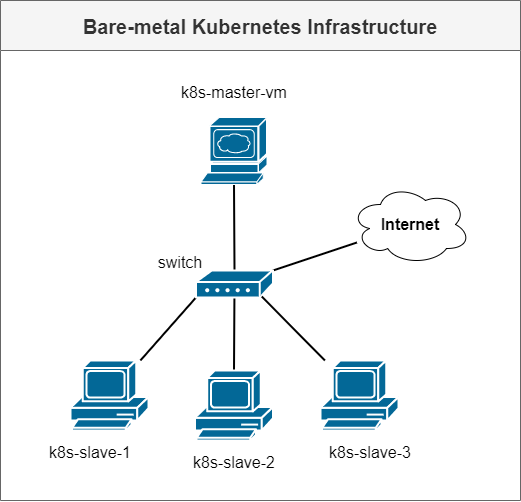

The diagram above was exported from draw.io. Its source (the exported page's mxGraphModel, read from the mxfile embedded in the PNG):
<mxGraphModel dx="1673" dy="946" grid="1" gridSize="10" guides="1" tooltips="1" connect="1" arrows="1" fold="1" page="1" pageScale="1" pageWidth="1100" pageHeight="850" background="#ffffff" math="0" shadow="0">
  <root>
    <mxCell id="0" />
    <mxCell id="1" parent="0" />
    <mxCell id="fGXDtYMdHU8p9bkCQJgd-17" value="Bare-metal Kubernetes Infrastructure" style="swimlane;fontSize=20;startSize=50;strokeColor=#666666;fontColor=#333333;swimlaneFillColor=#ffffff;fillColor=#f5f5f5;" vertex="1" parent="1">
      <mxGeometry x="40" y="30" width="520" height="500" as="geometry" />
    </mxCell>
    <mxCell id="1c7a67bf8fd3230f-15" value="Internet" style="ellipse;shape=cloud;whiteSpace=wrap;html=1;rounded=0;shadow=0;comic=0;strokeWidth=1;fontFamily=Helvetica;fontSize=16;fontStyle=1" parent="fGXDtYMdHU8p9bkCQJgd-17" vertex="1">
      <mxGeometry x="350" y="184" width="120" height="80" as="geometry" />
    </mxCell>
    <UserObject label="switch" placeholders="1" name="Variable" id="fGXDtYMdHU8p9bkCQJgd-18">
      <mxCell style="text;html=1;strokeColor=none;fillColor=none;align=center;verticalAlign=middle;whiteSpace=wrap;overflow=hidden;fontSize=16;" vertex="1" parent="fGXDtYMdHU8p9bkCQJgd-17">
        <mxGeometry x="130" y="250" width="100" height="20" as="geometry" />
      </mxCell>
    </UserObject>
    <mxCell id="1c7a67bf8fd3230f-60" style="edgeStyle=none;html=1;labelBackgroundColor=none;startFill=0;endArrow=none;endFill=0;strokeWidth=2;fontFamily=Verdana;fontSize=12;entryX=0.5;entryY=0;entryDx=0;entryDy=0;entryPerimeter=0;exitX=0.5;exitY=1;exitDx=0;exitDy=0;exitPerimeter=0;" parent="1" source="fGXDtYMdHU8p9bkCQJgd-8" target="fGXDtYMdHU8p9bkCQJgd-7" edge="1">
      <mxGeometry relative="1" as="geometry">
        <mxPoint x="274" y="176" as="sourcePoint" />
        <mxPoint x="274" y="269" as="targetPoint" />
      </mxGeometry>
    </mxCell>
    <mxCell id="1c7a67bf8fd3230f-75" style="edgeStyle=none;html=1;labelBackgroundColor=none;startFill=0;endArrow=none;endFill=0;strokeWidth=2;fontFamily=Verdana;fontSize=12;exitX=0.707;exitY=0.54;exitDx=0;exitDy=0;exitPerimeter=0;" parent="1" source="fGXDtYMdHU8p9bkCQJgd-7" target="fGXDtYMdHU8p9bkCQJgd-5" edge="1">
      <mxGeometry relative="1" as="geometry">
        <mxPoint x="306" y="353.72800000000007" as="sourcePoint" />
        <mxPoint x="385.7196261682243" y="590" as="targetPoint" />
      </mxGeometry>
    </mxCell>
    <mxCell id="1c7a67bf8fd3230f-76" style="edgeStyle=none;html=1;labelBackgroundColor=none;startFill=0;endArrow=none;endFill=0;strokeWidth=2;fontFamily=Verdana;fontSize=12;entryX=0.5;entryY=0;entryDx=0;entryDy=0;entryPerimeter=0;" parent="1" source="fGXDtYMdHU8p9bkCQJgd-7" target="fGXDtYMdHU8p9bkCQJgd-4" edge="1">
      <mxGeometry relative="1" as="geometry">
        <mxPoint x="275.52020202020185" y="355" as="sourcePoint" />
        <mxPoint x="280.9283489096574" y="590" as="targetPoint" />
      </mxGeometry>
    </mxCell>
    <mxCell id="1c7a67bf8fd3230f-77" style="edgeStyle=none;html=1;labelBackgroundColor=none;startFill=0;endArrow=none;endFill=0;strokeWidth=2;fontFamily=Verdana;fontSize=12;exitX=0;exitY=1;exitDx=0;exitDy=0;exitPerimeter=0;" parent="1" source="fGXDtYMdHU8p9bkCQJgd-7" target="fGXDtYMdHU8p9bkCQJgd-3" edge="1">
      <mxGeometry relative="1" as="geometry">
        <mxPoint x="244.19018404907956" y="355" as="sourcePoint" />
        <mxPoint x="194.32398753894086" y="590" as="targetPoint" />
      </mxGeometry>
    </mxCell>
    <mxCell id="1c7a67bf8fd3230f-52" style="edgeStyle=none;html=1;labelBackgroundColor=none;startFill=0;endArrow=none;endFill=0;strokeWidth=2;fontFamily=Verdana;fontSize=12;exitX=1;exitY=0;exitDx=0;exitDy=0;exitPerimeter=0;" parent="1" source="fGXDtYMdHU8p9bkCQJgd-7" target="1c7a67bf8fd3230f-15" edge="1">
      <mxGeometry relative="1" as="geometry">
        <Array as="points" />
      </mxGeometry>
    </mxCell>
    <mxCell id="fGXDtYMdHU8p9bkCQJgd-3" value="" style="shape=mxgraph.cisco.computers_and_peripherals.pc;html=1;pointerEvents=1;dashed=0;fillColor=#036897;strokeColor=#ffffff;strokeWidth=2;verticalLabelPosition=bottom;verticalAlign=top;align=center;outlineConnect=0;" vertex="1" parent="1">
      <mxGeometry x="110" y="390" width="78" height="70" as="geometry" />
    </mxCell>
    <mxCell id="fGXDtYMdHU8p9bkCQJgd-4" value="" style="shape=mxgraph.cisco.computers_and_peripherals.pc;html=1;pointerEvents=1;dashed=0;fillColor=#036897;strokeColor=#ffffff;strokeWidth=2;verticalLabelPosition=bottom;verticalAlign=top;align=center;outlineConnect=0;" vertex="1" parent="1">
      <mxGeometry x="234.5" y="400" width="78" height="70" as="geometry" />
    </mxCell>
    <mxCell id="fGXDtYMdHU8p9bkCQJgd-5" value="" style="shape=mxgraph.cisco.computers_and_peripherals.pc;html=1;pointerEvents=1;dashed=0;fillColor=#036897;strokeColor=#ffffff;strokeWidth=2;verticalLabelPosition=bottom;verticalAlign=top;align=center;outlineConnect=0;" vertex="1" parent="1">
      <mxGeometry x="360" y="390" width="78" height="70" as="geometry" />
    </mxCell>
    <mxCell id="fGXDtYMdHU8p9bkCQJgd-7" value="" style="shape=mxgraph.cisco.modems_and_phones.modem;html=1;pointerEvents=1;dashed=0;fillColor=#036897;strokeColor=#ffffff;strokeWidth=2;verticalLabelPosition=bottom;verticalAlign=top;align=center;outlineConnect=0;" vertex="1" parent="1">
      <mxGeometry x="235.5" y="300" width="77" height="27" as="geometry" />
    </mxCell>
    <mxCell id="fGXDtYMdHU8p9bkCQJgd-8" value="" style="shape=mxgraph.cisco.servers.www_server;html=1;pointerEvents=1;dashed=0;fillColor=#036897;strokeColor=#ffffff;strokeWidth=2;verticalLabelPosition=bottom;verticalAlign=top;align=center;outlineConnect=0;" vertex="1" parent="1">
      <mxGeometry x="240.5" y="147" width="66" height="67" as="geometry" />
    </mxCell>
    <UserObject label="k8s-slave-1" placeholders="1" name="Variable" id="fGXDtYMdHU8p9bkCQJgd-10">
      <mxCell style="text;html=1;strokeColor=none;fillColor=none;align=center;verticalAlign=middle;whiteSpace=wrap;overflow=hidden;fontSize=16;" vertex="1" parent="1">
        <mxGeometry x="80" y="470" width="100" height="20" as="geometry" />
      </mxCell>
    </UserObject>
    <UserObject label="k8s-slave-2" placeholders="1" name="Variable" id="fGXDtYMdHU8p9bkCQJgd-13">
      <mxCell style="text;html=1;strokeColor=none;fillColor=none;align=center;verticalAlign=middle;whiteSpace=wrap;overflow=hidden;fontSize=16;" vertex="1" parent="1">
        <mxGeometry x="223.5" y="480" width="100" height="20" as="geometry" />
      </mxCell>
    </UserObject>
    <UserObject label="k8s-slave-3" placeholders="1" name="Variable" id="fGXDtYMdHU8p9bkCQJgd-14">
      <mxCell style="text;html=1;strokeColor=none;fillColor=none;align=center;verticalAlign=middle;whiteSpace=wrap;overflow=hidden;fontSize=16;" vertex="1" parent="1">
        <mxGeometry x="360" y="470" width="100" height="20" as="geometry" />
      </mxCell>
    </UserObject>
    <UserObject label="k8s-master-vm" placeholders="1" name="Variable" id="fGXDtYMdHU8p9bkCQJgd-15">
      <mxCell style="text;html=1;strokeColor=none;fillColor=none;align=center;verticalAlign=middle;whiteSpace=wrap;overflow=hidden;fontSize=16;" vertex="1" parent="1">
        <mxGeometry x="216" y="110" width="116" height="20" as="geometry" />
      </mxCell>
    </UserObject>
  </root>
</mxGraphModel>